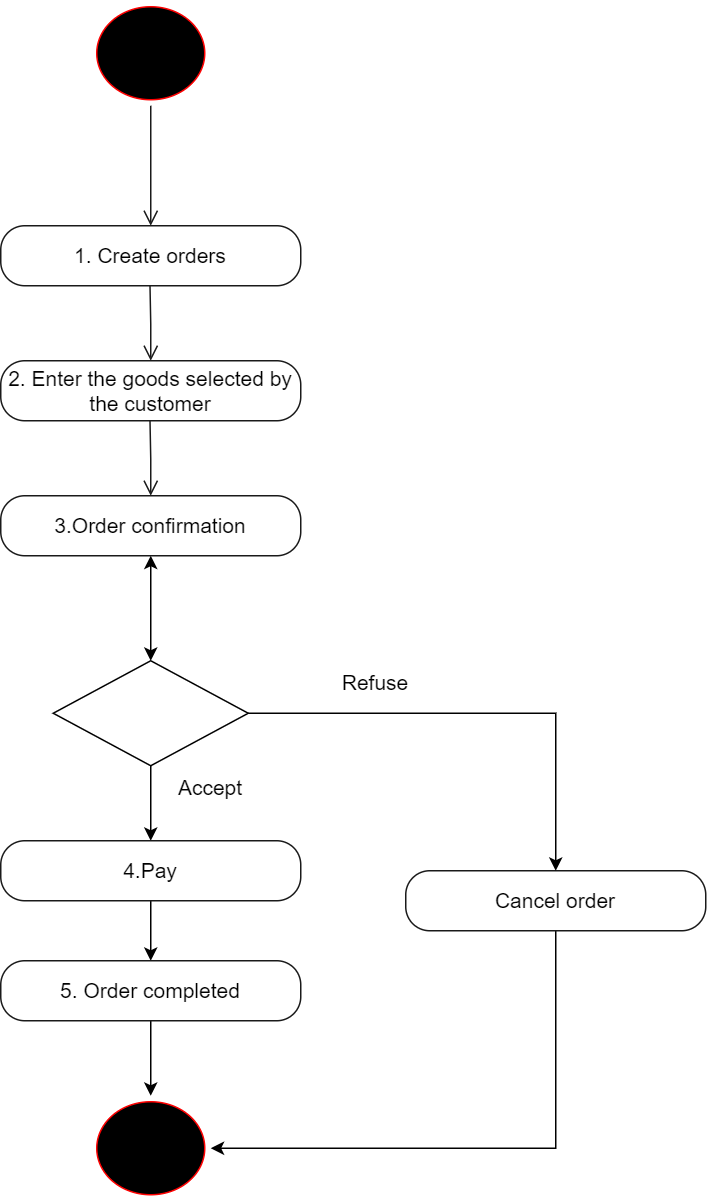

The diagram above was exported from draw.io. Its source (the exported page's mxGraphModel, read from the mxfile embedded in the PNG):
<mxGraphModel dx="1434" dy="1907" grid="1" gridSize="10" guides="1" tooltips="1" connect="1" arrows="1" fold="1" page="1" pageScale="1" pageWidth="827" pageHeight="1169" math="0" shadow="0">
  <root>
    <mxCell id="0" />
    <mxCell id="1" parent="0" />
    <mxCell id="2S14J9lUxYFjgK7Krv4A-1" value="" style="ellipse;html=1;shape=startState;fillColor=#000000;strokeColor=#ff0000;" vertex="1" parent="1">
      <mxGeometry x="180" y="-250" width="80" height="70" as="geometry" />
    </mxCell>
    <mxCell id="2S14J9lUxYFjgK7Krv4A-2" value="" style="edgeStyle=orthogonalEdgeStyle;html=1;verticalAlign=bottom;endArrow=open;endSize=8;strokeColor=#1A1A1A;rounded=0;" edge="1" source="2S14J9lUxYFjgK7Krv4A-1" parent="1">
      <mxGeometry relative="1" as="geometry">
        <mxPoint x="220" y="-100" as="targetPoint" />
      </mxGeometry>
    </mxCell>
    <mxCell id="2S14J9lUxYFjgK7Krv4A-28" style="edgeStyle=orthogonalEdgeStyle;rounded=0;orthogonalLoop=1;jettySize=auto;html=1;entryX=1;entryY=0.5;entryDx=0;entryDy=0;exitX=0.5;exitY=1;exitDx=0;exitDy=0;" edge="1" parent="1" source="2S14J9lUxYFjgK7Krv4A-6" target="2S14J9lUxYFjgK7Krv4A-14">
      <mxGeometry relative="1" as="geometry" />
    </mxCell>
    <mxCell id="2S14J9lUxYFjgK7Krv4A-6" value="&lt;font style=&quot;font-size: 14px;&quot;&gt;Cancel order&lt;/font&gt;" style="rounded=1;whiteSpace=wrap;html=1;arcSize=40;fontColor=#000000;fillColor=#FFFFFF;strokeColor=#1A1A1A;" vertex="1" parent="1">
      <mxGeometry x="390" y="330" width="200" height="40" as="geometry" />
    </mxCell>
    <mxCell id="2S14J9lUxYFjgK7Krv4A-22" style="edgeStyle=orthogonalEdgeStyle;rounded=0;orthogonalLoop=1;jettySize=auto;html=1;entryX=0.5;entryY=0;entryDx=0;entryDy=0;" edge="1" parent="1" source="2S14J9lUxYFjgK7Krv4A-7" target="2S14J9lUxYFjgK7Krv4A-6">
      <mxGeometry relative="1" as="geometry" />
    </mxCell>
    <mxCell id="2S14J9lUxYFjgK7Krv4A-24" style="edgeStyle=orthogonalEdgeStyle;rounded=0;orthogonalLoop=1;jettySize=auto;html=1;entryX=0.5;entryY=0;entryDx=0;entryDy=0;" edge="1" parent="1" source="2S14J9lUxYFjgK7Krv4A-7" target="2S14J9lUxYFjgK7Krv4A-23">
      <mxGeometry relative="1" as="geometry" />
    </mxCell>
    <mxCell id="2S14J9lUxYFjgK7Krv4A-7" value="" style="rhombus;whiteSpace=wrap;html=1;" vertex="1" parent="1">
      <mxGeometry x="155" y="190" width="130" height="70" as="geometry" />
    </mxCell>
    <mxCell id="2S14J9lUxYFjgK7Krv4A-14" value="" style="ellipse;html=1;shape=startState;fillColor=#000000;strokeColor=#ff0000;" vertex="1" parent="1">
      <mxGeometry x="180" y="480" width="80" height="70" as="geometry" />
    </mxCell>
    <mxCell id="2S14J9lUxYFjgK7Krv4A-15" value="&lt;font style=&quot;font-size: 14px;&quot;&gt;3.Order confirmation&lt;/font&gt;" style="rounded=1;whiteSpace=wrap;html=1;arcSize=40;fontColor=#000000;fillColor=#FFFFFF;strokeColor=#1A1A1A;" vertex="1" parent="1">
      <mxGeometry x="120" y="80" width="200" height="40" as="geometry" />
    </mxCell>
    <mxCell id="2S14J9lUxYFjgK7Krv4A-17" value="&lt;font style=&quot;font-size: 14px;&quot;&gt;1. Create orders&lt;/font&gt;" style="rounded=1;whiteSpace=wrap;html=1;arcSize=40;fontColor=#000000;fillColor=#FFFFFF;strokeColor=#1A1A1A;" vertex="1" parent="1">
      <mxGeometry x="120" y="-100" width="200" height="40" as="geometry" />
    </mxCell>
    <mxCell id="2S14J9lUxYFjgK7Krv4A-18" value="&lt;font style=&quot;font-size: 14px;&quot;&gt;2.&amp;nbsp;Enter the goods selected by the customer&lt;/font&gt;" style="rounded=1;whiteSpace=wrap;html=1;arcSize=40;fontColor=#000000;fillColor=#FFFFFF;strokeColor=#1A1A1A;" vertex="1" parent="1">
      <mxGeometry x="120" y="-10" width="200" height="40" as="geometry" />
    </mxCell>
    <mxCell id="2S14J9lUxYFjgK7Krv4A-19" value="" style="edgeStyle=orthogonalEdgeStyle;html=1;verticalAlign=bottom;endArrow=open;endSize=8;strokeColor=#1A1A1A;rounded=0;" edge="1" parent="1">
      <mxGeometry relative="1" as="geometry">
        <mxPoint x="220" y="-10" as="targetPoint" />
        <mxPoint x="219.5" y="-60" as="sourcePoint" />
      </mxGeometry>
    </mxCell>
    <mxCell id="2S14J9lUxYFjgK7Krv4A-20" value="" style="edgeStyle=orthogonalEdgeStyle;html=1;verticalAlign=bottom;endArrow=open;endSize=8;strokeColor=#1A1A1A;rounded=0;" edge="1" parent="1">
      <mxGeometry relative="1" as="geometry">
        <mxPoint x="220" y="80" as="targetPoint" />
        <mxPoint x="219.5" y="30" as="sourcePoint" />
      </mxGeometry>
    </mxCell>
    <mxCell id="2S14J9lUxYFjgK7Krv4A-21" value="" style="endArrow=classic;startArrow=classic;html=1;rounded=0;entryX=0.5;entryY=1;entryDx=0;entryDy=0;exitX=0.5;exitY=0;exitDx=0;exitDy=0;" edge="1" parent="1" source="2S14J9lUxYFjgK7Krv4A-7" target="2S14J9lUxYFjgK7Krv4A-15">
      <mxGeometry width="50" height="50" relative="1" as="geometry">
        <mxPoint x="390" y="250" as="sourcePoint" />
        <mxPoint x="440" y="200" as="targetPoint" />
      </mxGeometry>
    </mxCell>
    <mxCell id="2S14J9lUxYFjgK7Krv4A-26" style="edgeStyle=orthogonalEdgeStyle;rounded=0;orthogonalLoop=1;jettySize=auto;html=1;entryX=0.5;entryY=0;entryDx=0;entryDy=0;" edge="1" parent="1" source="2S14J9lUxYFjgK7Krv4A-23" target="2S14J9lUxYFjgK7Krv4A-25">
      <mxGeometry relative="1" as="geometry" />
    </mxCell>
    <mxCell id="2S14J9lUxYFjgK7Krv4A-23" value="&lt;font style=&quot;font-size: 14px;&quot;&gt;4.Pay&lt;/font&gt;" style="rounded=1;whiteSpace=wrap;html=1;arcSize=40;fontColor=#000000;fillColor=#FFFFFF;strokeColor=#1A1A1A;" vertex="1" parent="1">
      <mxGeometry x="120" y="310" width="200" height="40" as="geometry" />
    </mxCell>
    <mxCell id="2S14J9lUxYFjgK7Krv4A-27" style="edgeStyle=orthogonalEdgeStyle;rounded=0;orthogonalLoop=1;jettySize=auto;html=1;entryX=0.5;entryY=0;entryDx=0;entryDy=0;" edge="1" parent="1" source="2S14J9lUxYFjgK7Krv4A-25" target="2S14J9lUxYFjgK7Krv4A-14">
      <mxGeometry relative="1" as="geometry" />
    </mxCell>
    <mxCell id="2S14J9lUxYFjgK7Krv4A-25" value="&lt;font style=&quot;font-size: 14px;&quot;&gt;5. Order completed&lt;/font&gt;" style="rounded=1;whiteSpace=wrap;html=1;arcSize=40;fontColor=#000000;fillColor=#FFFFFF;strokeColor=#1A1A1A;" vertex="1" parent="1">
      <mxGeometry x="120" y="390" width="200" height="40" as="geometry" />
    </mxCell>
    <mxCell id="2S14J9lUxYFjgK7Krv4A-29" value="&lt;font style=&quot;font-size: 14px;&quot;&gt;Refuse&lt;/font&gt;" style="text;html=1;strokeColor=none;fillColor=none;align=center;verticalAlign=middle;whiteSpace=wrap;rounded=0;" vertex="1" parent="1">
      <mxGeometry x="340" y="190" width="60" height="30" as="geometry" />
    </mxCell>
    <mxCell id="2S14J9lUxYFjgK7Krv4A-30" value="&lt;font style=&quot;font-size: 14px;&quot;&gt;Accept&lt;/font&gt;" style="text;html=1;strokeColor=none;fillColor=none;align=center;verticalAlign=middle;whiteSpace=wrap;rounded=0;" vertex="1" parent="1">
      <mxGeometry x="230" y="260" width="60" height="30" as="geometry" />
    </mxCell>
  </root>
</mxGraphModel>